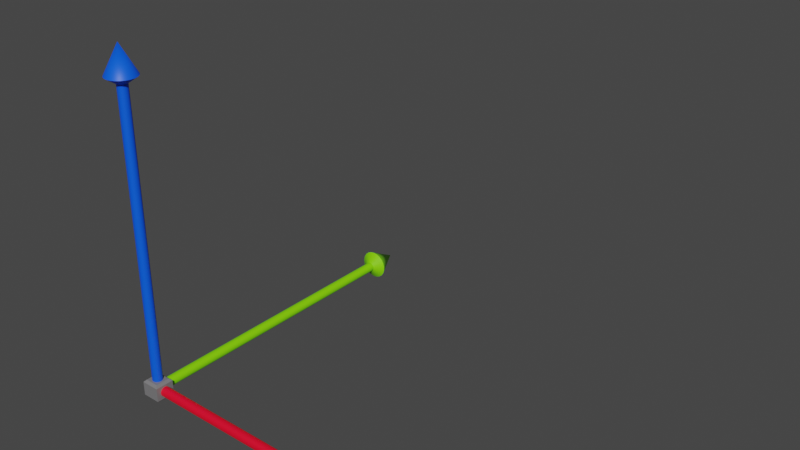 # Source: cartesian.blend  (saved by Blender 2.83.19; exported with 4.5.12 LTS)
import bpy
from mathutils import Matrix  # noqa: F401  (used for matrix-valued properties, if any)

bpy.ops.wm.read_factory_settings(use_empty=True)
scene = bpy.context.scene
scene.name = 'Scene'

# ---- collections
col_collection = bpy.data.collections.new('Collection'); scene.collection.children.link(col_collection)

# ---- images (referenced by path relative to the original .blend; pixels are not part of the script)
import os
ASSET_DIR = os.environ.get("B2B_ASSET_DIR", "")  # directory of the original .blend (textures are referenced by path, not embedded)
HERE = os.path.dirname(os.path.abspath(__file__))  # packed textures are extracted next to this script under _unpacked/

def load_image(name, relpath, width, height, colorspace="sRGB"):
    """Load a texture the original file referenced (path relative to the .blend, or extracted next to this script)."""
    p = next((c for c in (os.path.join(HERE, relpath), os.path.join(ASSET_DIR, relpath)) if relpath and os.path.exists(c)), "")
    if p:
        img = bpy.data.images.load(p, check_existing=True)
        img.name = name
    else:  # same state as the original file: an image datablock whose file is absent (Cycles renders it pink)
        img = bpy.data.images.new(name, width, height)
        img.source = "FILE"
        img.filepath = "//" + (relpath or name)
    img.colorspace_settings.name = colorspace
    return img
img_bullseye3dwtexture = load_image('BullsEyE3DWTexture', 'BullsEyE3DWTexture.png', 1024, 1024, 'sRGB')

# ---- materials (node trees are filled in below, after node groups)
mat_z = bpy.data.materials.new('Z')
mat_cube = bpy.data.materials.new('Cube')
mat_x = bpy.data.materials.new('X')
mat_y = bpy.data.materials.new('Y')

# ---- node groups
ng_auto_smooth = bpy.data.node_groups.new('Auto Smooth', 'GeometryNodeTree')
_s = ng_auto_smooth.interface.new_socket(name='Geometry', in_out='OUTPUT', socket_type='NodeSocketGeometry')
_s = ng_auto_smooth.interface.new_socket(name='Geometry', in_out='INPUT', socket_type='NodeSocketGeometry')
_s = ng_auto_smooth.interface.new_socket(name='Angle', in_out='INPUT', socket_type='NodeSocketFloat')
_s.subtype = 'ANGLE'
_s.min_value = 0.0
_s.max_value = 3.142
ng_auto_smooth.is_modifier = True
_N = ng_auto_smooth.nodes; _L = ng_auto_smooth.links
n0 = _N.new('NodeGroupOutput'); n0.name = 'Group Output'; n0.location = (480, -100)
n1 = _N.new('NodeGroupInput'); n1.name = 'Group Input'; n1.location = (-420, -300)
n2 = _N.new('NodeGroupInput'); n2.name = 'Group Input.001'; n2.location = (-60, -100)
n3 = _N.new('GeometryNodeSetShadeSmooth'); n3.name = 'Set Shade Smooth'; n3.location = (120, -100)
n3.domain = 'EDGE'
n4 = _N.new('GeometryNodeSetShadeSmooth'); n4.name = 'Set Shade Smooth.001'; n4.location = (300, -100)
n5 = _N.new('GeometryNodeInputMeshEdgeAngle'); n5.name = 'Edge Angle'; n5.location = (-420, -220)
n6 = _N.new('GeometryNodeInputEdgeSmooth'); n6.name = 'Is Edge Smooth'; n6.location = (-60, -160)
n7 = _N.new('GeometryNodeInputShadeSmooth'); n7.name = 'Is Face Smooth'; n7.location = (-240, -340)
n8 = _N.new('FunctionNodeBooleanMath'); n8.name = 'Boolean Math'; n8.location = (-60, -220)
n9 = _N.new('FunctionNodeCompare'); n9.name = 'Compare'; n9.location = (-240, -180)
n9.operation = 'LESS_EQUAL'
_L.new(n5.outputs[0], n9.inputs[0])
_L.new(n4.outputs[0], n0.inputs[0])
_L.new(n1.outputs[1], n9.inputs[1])
_L.new(n9.outputs[0], n8.inputs[0])
_L.new(n7.outputs[0], n8.inputs[1])
_L.new(n2.outputs[0], n3.inputs[0])
_L.new(n6.outputs[0], n3.inputs[1])
_L.new(n3.outputs[0], n4.inputs[0])
_L.new(n8.outputs[0], n3.inputs[2])
n0.is_active_output = True

# ---- material node trees
mat_z.use_nodes = True; mat_z.node_tree.nodes.clear()
_N = mat_z.node_tree.nodes; _L = mat_z.node_tree.links
n0 = _N.new('ShaderNodeBsdfPrincipled'); n0.name = 'Principled BSDF'; n0.location = (10, 300)
n0.distribution = 'GGX'
n0.subsurface_method = 'BURLEY'
n0.inputs[0].default_value = (0.0, 0.1002, 1.0, 1.0)
n0.inputs[3].default_value = 1.45
n0.inputs[27].default_value = (0.0, 0.0, 0.0, 1.0)
n0.inputs[28].default_value = 1.0
n1 = _N.new('ShaderNodeOutputMaterial'); n1.name = 'Material Output'; n1.location = (300, 300)
n2 = _N.new('ShaderNodeTexImage'); n2.name = 'Image Texture'; n2.location = (-375, 432)
n2.image = img_bullseye3dwtexture
_L.new(n0.outputs[0], n1.inputs[0])
n1.is_active_output = True
mat_cube.use_nodes = True; mat_cube.node_tree.nodes.clear()
_N = mat_cube.node_tree.nodes; _L = mat_cube.node_tree.links
n0 = _N.new('ShaderNodeBsdfPrincipled'); n0.name = 'Principled BSDF'; n0.location = (10, 300)
n0.distribution = 'GGX'
n0.subsurface_method = 'BURLEY'
n0.inputs[0].default_value = (0.1932, 0.1904, 0.196, 1.0)
n0.inputs[3].default_value = 1.45
n0.inputs[27].default_value = (0.0, 0.0, 0.0, 1.0)
n0.inputs[28].default_value = 1.0
n1 = _N.new('ShaderNodeOutputMaterial'); n1.name = 'Material Output'; n1.location = (300, 300)
n2 = _N.new('ShaderNodeTexImage'); n2.name = 'Image Texture'; n2.location = (-458, 427)
n2.image = img_bullseye3dwtexture
_L.new(n0.outputs[0], n1.inputs[0])
n1.is_active_output = True
mat_x.use_nodes = True; mat_x.node_tree.nodes.clear()
_N = mat_x.node_tree.nodes; _L = mat_x.node_tree.links
n0 = _N.new('ShaderNodeBsdfPrincipled'); n0.name = 'Principled BSDF'; n0.location = (10, 300)
n0.distribution = 'GGX'
n0.subsurface_method = 'BURLEY'
n0.inputs[0].default_value = (1.0, 0.0, 0.02223, 1.0)
n0.inputs[3].default_value = 1.45
n0.inputs[27].default_value = (0.0, 0.0, 0.0, 1.0)
n0.inputs[28].default_value = 1.0
n1 = _N.new('ShaderNodeOutputMaterial'); n1.name = 'Material Output'; n1.location = (300, 300)
n2 = _N.new('ShaderNodeTexImage'); n2.name = 'Image Texture'; n2.location = (-428, 481)
n2.image = img_bullseye3dwtexture
_L.new(n0.outputs[0], n1.inputs[0])
n1.is_active_output = True
mat_y.use_nodes = True; mat_y.node_tree.nodes.clear()
_N = mat_y.node_tree.nodes; _L = mat_y.node_tree.links
n0 = _N.new('ShaderNodeBsdfPrincipled'); n0.name = 'Principled BSDF'; n0.location = (10, 300)
n0.distribution = 'GGX'
n0.subsurface_method = 'BURLEY'
n0.inputs[0].default_value = (0.2293, 0.8, 0.0, 1.0)
n0.inputs[3].default_value = 1.45
n0.inputs[27].default_value = (0.0, 0.0, 0.0, 1.0)
n0.inputs[28].default_value = 1.0
n1 = _N.new('ShaderNodeOutputMaterial'); n1.name = 'Material Output'; n1.location = (300, 300)
n2 = _N.new('ShaderNodeTexImage'); n2.name = 'Image Texture'; n2.location = (-377, 383)
n2.image = img_bullseye3dwtexture
_L.new(n0.outputs[0], n1.inputs[0])
n1.is_active_output = True

# ---- world
world_world = bpy.data.worlds.new('World'); scene.world = world_world
world_world.use_nodes = True; world_world.node_tree.nodes.clear()
_N = world_world.node_tree.nodes; _L = world_world.node_tree.links
n0 = _N.new('ShaderNodeOutputWorld'); n0.name = 'World Output'; n0.location = (300, 300)
n1 = _N.new('ShaderNodeBackground'); n1.name = 'Background'; n1.location = (10, 300)
n1.inputs[0].default_value = (0.05088, 0.05088, 0.05088, 1.0)
_L.new(n1.outputs[0], n0.inputs[0])
n0.is_active_output = True
world_world.color = (0.05088, 0.05088, 0.05088)
world_world.use_sun_shadow = False
world_world.sun_shadow_jitter_overblur = 0.0

# ---- meshes
me_cone_004 = bpy.data.meshes.new('Cone.004')
me_cone_004.from_pydata([(1.464e-07, 1.55, 32.0), (0.4366, 1.487, 32.0), (0.8377, 1.304, 32.0), (1.171, 1.015, 32.0), (1.409, 0.6437, 32.0), (1.534, 0.2205, 32.0), (1.534, -0.2205, 32.0), (1.409, -0.6437, 32.0), (1.171, -1.015, 32.0), (0.8377, -1.304, 32.0), (0.4366, -1.487, 32.0), (9.652e-08, 2.767e-07, 34.94), (3.803e-07, -1.55, 32.0), (-0.4366, -1.487, 32.0), (-0.8377, -1.304, 32.0), (-1.171, -1.015, 32.0), (-1.409, -0.6437, 32.0), (-1.534, -0.2205, 32.0), (-1.534, 0.2205, 32.0), (-1.409, 0.6437, 32.0), (-1.171, 1.015, 32.0), (-0.8377, 1.304, 32.0), (-0.4366, 1.487, 32.0), (4.431e-08, 0.5247, 31.29), (0.1478, 0.5034, 31.29), (0.2837, 0.4414, 31.29), (0.3965, 0.3436, 31.29), (0.4772, 0.2179, 31.29), (0.5193, 0.07467, 31.29), (0.5193, -0.07467, 31.29), (0.4772, -0.2179, 31.29), (0.3965, -0.3436, 31.29), (0.2837, -0.4414, 31.29), (0.1478, -0.5034, 31.29), (1.235e-07, -0.5247, 31.29), (-0.1478, -0.5034, 31.29), (-0.2836, -0.4414, 31.29), (-0.3965, -0.3436, 31.29), (-0.4772, -0.2179, 31.29), (-0.5193, -0.07467, 31.29), (-0.5193, 0.07467, 31.29), (-0.4772, 0.2179, 31.29), (-0.3965, 0.3436, 31.29), (-0.2837, 0.4414, 31.29), (-0.1478, 0.5034, 31.29), (-0.1478, 0.5034, 0.975), (-0.2837, 0.4414, 0.975), (-0.3965, 0.3436, 0.975), (-0.4772, 0.2179, 0.975), (-0.5193, 0.07467, 0.975), (-0.5193, -0.07467, 0.975), (-0.4772, -0.2179, 0.975), (-0.3965, -0.3436, 0.975), (-0.2836, -0.4414, 0.975), (-0.1478, -0.5034, 0.975), (1.235e-07, -0.5247, 0.975), (0.1478, -0.5034, 0.975), (0.2837, -0.4414, 0.975), (0.3965, -0.3436, 0.975), (0.4772, -0.2179, 0.975), (0.5193, -0.07467, 0.975), (0.5193, 0.07467, 0.975), (0.4772, 0.2179, 0.975), (0.3965, 0.3436, 0.975), (0.2837, 0.4414, 0.975), (0.1478, 0.5034, 0.975), (4.431e-08, 0.5247, 0.975), (-0.7407, -0.7407, -0.9836), (-0.9836, -0.9836, -0.7407), (-0.7407, -0.7407, 0.9836), (-0.9836, -0.9836, 0.7407), (-0.7407, 0.7407, -0.9836), (-0.9836, 0.9836, -0.7407), (-0.7407, 0.7407, 0.9836), (-0.9836, 0.9836, 0.7407), (0.7407, -0.7407, -0.9836), (0.9836, -0.9836, -0.7407), (0.7407, -0.7407, 0.9836), (0.9836, -0.9836, 0.7407), (0.7407, 0.7407, -0.9836), (0.9836, 0.9836, -0.7407), (0.7407, 0.7407, 0.9836), (0.9836, 0.9836, 0.7407), (32.0, 1.55, 2.269e-06), (32.0, 1.487, -0.4365), (32.0, 1.304, -0.8377), (32.0, 1.015, -1.171), (32.0, 0.6437, -1.409), (32.0, 0.2205, -1.534), (32.0, -0.2205, -1.534), (32.0, -0.6437, -1.409), (32.0, -1.015, -1.171), (32.0, -1.304, -0.8377), (32.0, -1.487, -0.4365), (34.94, 2.767e-07, 2.541e-06), (32.0, -1.55, 2.035e-06), (32.0, -1.487, 0.4366), (32.0, -1.304, 0.8377), (32.0, -1.015, 1.171), (32.0, -0.6437, 1.409), (32.0, -0.2205, 1.534), (32.0, 0.2205, 1.534), (32.0, 0.6437, 1.409), (32.0, 1.015, 1.171), (32.0, 1.304, 0.8377), (32.0, 1.487, 0.4366), (31.29, 0.5247, 2.318e-06), (31.29, 0.5034, -0.1478), (31.29, 0.4414, -0.2836), (31.29, 0.3436, -0.3965), (31.29, 0.2179, -0.4772), (31.29, 0.07467, -0.5193), (31.29, -0.07467, -0.5193), (31.29, -0.2179, -0.4772), (31.29, -0.3436, -0.3965), (31.29, -0.4414, -0.2836), (31.29, -0.5034, -0.1478), (31.29, -0.5247, 2.239e-06), (31.29, -0.5034, 0.1478), (31.29, -0.4414, 0.2837), (31.29, -0.3436, 0.3965), (31.29, -0.2179, 0.4772), (31.29, -0.07467, 0.5193), (31.29, 0.07467, 0.5193), (31.29, 0.2179, 0.4772), (31.29, 0.3436, 0.3965), (31.29, 0.4414, 0.2837), (31.29, 0.5034, 0.1478), (0.975, 0.5034, 0.1478), (0.975, 0.4414, 0.2837), (0.975, 0.3436, 0.3965), (0.975, 0.2179, 0.4772), (0.975, 0.07467, 0.5193), (0.975, -0.07467, 0.5193), (0.975, -0.2179, 0.4772), (0.975, -0.3436, 0.3965), (0.975, -0.4414, 0.2837), (0.975, -0.5034, 0.1478), (0.975, -0.5247, -4.992e-08), (0.975, -0.5034, -0.1478), (0.975, -0.4414, -0.2837), (0.975, -0.3436, -0.3965), (0.975, -0.2179, -0.4772), (0.975, -0.07467, -0.5193), (0.975, 0.07467, -0.5193), (0.975, 0.2179, -0.4772), (0.975, 0.3436, -0.3965), (0.975, 0.4414, -0.2837), (0.975, 0.5034, -0.1478), (0.975, 0.5247, 2.93e-08), (1.464e-07, 32.0, -1.55), (0.4366, 32.0, -1.487), (0.8377, 32.0, -1.304), (1.171, 32.0, -1.015), (1.409, 32.0, -0.6437), (1.534, 32.0, -0.2205), (1.534, 32.0, 0.2205), (1.409, 32.0, 0.6437), (1.171, 32.0, 1.015), (0.8377, 32.0, 1.304), (0.4366, 32.0, 1.487), (9.652e-08, 34.94, -1.804e-06), (3.803e-07, 32.0, 1.55), (-0.4366, 32.0, 1.487), (-0.8377, 32.0, 1.304), (-1.171, 32.0, 1.015), (-1.409, 32.0, 0.6437), (-1.534, 32.0, 0.2205), (-1.534, 32.0, -0.2205), (-1.409, 32.0, -0.6437), (-1.171, 32.0, -1.015), (-0.8377, 32.0, -1.304), (-0.4366, 32.0, -1.487), (4.431e-08, 31.29, -0.5247), (0.1478, 31.29, -0.5034), (0.2837, 31.29, -0.4414), (0.3965, 31.29, -0.3436), (0.4772, 31.29, -0.218), (0.5193, 31.29, -0.07467), (0.5193, 31.29, 0.07466), (0.4772, 31.29, 0.2179), (0.3965, 31.29, 0.3436), (0.2837, 31.29, 0.4414), (0.1478, 31.29, 0.5034), (1.235e-07, 31.29, 0.5247), (-0.1478, 31.29, 0.5034), (-0.2836, 31.29, 0.4414), (-0.3965, 31.29, 0.3436), (-0.4772, 31.29, 0.2179), (-0.5193, 31.29, 0.07467), (-0.5193, 31.29, -0.07467), (-0.4772, 31.29, -0.218), (-0.3965, 31.29, -0.3436), (-0.2837, 31.29, -0.4414), (-0.1478, 31.29, -0.5034), (-0.1478, 0.975, -0.5034), (-0.2837, 0.975, -0.4414), (-0.3965, 0.975, -0.3436), (-0.4772, 0.975, -0.2179), (-0.5193, 0.975, -0.07467), (-0.5193, 0.975, 0.07467), (-0.4772, 0.975, 0.2179), (-0.3965, 0.975, 0.3436), (-0.2836, 0.975, 0.4414), (-0.1478, 0.975, 0.5034), (1.235e-07, 0.975, 0.5247), (0.1478, 0.975, 0.5034), (0.2837, 0.975, 0.4414), (0.3965, 0.975, 0.3436), (0.4772, 0.975, 0.2179), (0.5193, 0.975, 0.07467), (0.5193, 0.975, -0.07467), (0.4772, 0.975, -0.2179), (0.3965, 0.975, -0.3436), (0.2837, 0.975, -0.4414), (0.1478, 0.975, -0.5034), (4.431e-08, 0.975, -0.5247), (-0.9836, -0.9836, 0.7407), (0.9836, -0.9836, 0.7407)], [(217, 218)], [(0, 11, 1), (1, 11, 2), (2, 11, 3), (3, 11, 4), (4, 11, 5), (5, 11, 6), (6, 11, 7), (7, 11, 8), (8, 11, 9), (9, 11, 10), (10, 11, 12), (12, 11, 13), (13, 11, 14), (14, 11, 15), (15, 11, 16), (16, 11, 17), (17, 11, 18), (18, 11, 19), (19, 11, 20), (20, 11, 21), (21, 11, 22), (22, 11, 0), (16, 17, 39, 38), (20, 21, 43, 42), (1, 2, 25, 24), (5, 6, 29, 28), (13, 14, 36, 35), (9, 10, 33, 32), (17, 18, 40, 39), (21, 22, 44, 43), (2, 3, 26, 25), (6, 7, 30, 29), (14, 15, 37, 36), (22, 0, 23, 44), (18, 19, 41, 40), (3, 4, 27, 26), (10, 12, 34, 33), (0, 1, 24, 23), (7, 8, 31, 30), (15, 16, 38, 37), (19, 20, 42, 41), (4, 5, 28, 27), (12, 13, 35, 34), (8, 9, 32, 31), (39, 40, 49, 50), (34, 35, 54, 55), (29, 30, 59, 60), (24, 25, 64, 65), (41, 42, 47, 48), (36, 37, 52, 53), (31, 32, 57, 58), (26, 27, 62, 63), (43, 44, 45, 46), (38, 39, 50, 51), (40, 41, 48, 49), (28, 29, 60, 61), (23, 24, 65, 66), (33, 34, 55, 56), (35, 36, 53, 54), (30, 31, 58, 59), (25, 26, 63, 64), (42, 43, 46, 47), (37, 38, 51, 52), (32, 33, 56, 57), (27, 28, 61, 62), (44, 23, 66, 45), (76, 78, 70, 68), (80, 82, 78, 76), (81, 73, 69, 77), (68, 70, 74, 72), (72, 74, 82, 80), (71, 67, 68, 72), (69, 73, 74, 70), (79, 71, 72, 80), (73, 81, 82, 74), (75, 79, 80, 76), (81, 77, 78, 82), (67, 75, 76, 68), (77, 69, 70, 78), (71, 79, 75, 67), (83, 94, 84), (84, 94, 85), (85, 94, 86), (86, 94, 87), (87, 94, 88), (88, 94, 89), (89, 94, 90), (90, 94, 91), (91, 94, 92), (92, 94, 93), (93, 94, 95), (95, 94, 96), (96, 94, 97), (97, 94, 98), (98, 94, 99), (99, 94, 100), (100, 94, 101), (101, 94, 102), (102, 94, 103), (103, 94, 104), (104, 94, 105), (105, 94, 83), (99, 100, 122, 121), (103, 104, 126, 125), (84, 85, 108, 107), (88, 89, 112, 111), (96, 97, 119, 118), (92, 93, 116, 115), (100, 101, 123, 122), (104, 105, 127, 126), (85, 86, 109, 108), (89, 90, 113, 112), (97, 98, 120, 119), (105, 83, 106, 127), (101, 102, 124, 123), (86, 87, 110, 109), (93, 95, 117, 116), (83, 84, 107, 106), (90, 91, 114, 113), (98, 99, 121, 120), (102, 103, 125, 124), (87, 88, 111, 110), (95, 96, 118, 117), (91, 92, 115, 114), (122, 123, 132, 133), (117, 118, 137, 138), (112, 113, 142, 143), (107, 108, 147, 148), (124, 125, 130, 131), (119, 120, 135, 136), (114, 115, 140, 141), (109, 110, 145, 146), (126, 127, 128, 129), (121, 122, 133, 134), (123, 124, 131, 132), (111, 112, 143, 144), (106, 107, 148, 149), (116, 117, 138, 139), (118, 119, 136, 137), (113, 114, 141, 142), (108, 109, 146, 147), (125, 126, 129, 130), (120, 121, 134, 135), (115, 116, 139, 140), (110, 111, 144, 145), (127, 106, 149, 128), (150, 161, 151), (151, 161, 152), (152, 161, 153), (153, 161, 154), (154, 161, 155), (155, 161, 156), (156, 161, 157), (157, 161, 158), (158, 161, 159), (159, 161, 160), (160, 161, 162), (162, 161, 163), (163, 161, 164), (164, 161, 165), (165, 161, 166), (166, 161, 167), (167, 161, 168), (168, 161, 169), (169, 161, 170), (170, 161, 171), (171, 161, 172), (172, 161, 150), (166, 167, 189, 188), (170, 171, 193, 192), (151, 152, 175, 174), (155, 156, 179, 178), (163, 164, 186, 185), (159, 160, 183, 182), (167, 168, 190, 189), (171, 172, 194, 193), (152, 153, 176, 175), (156, 157, 180, 179), (164, 165, 187, 186), (172, 150, 173, 194), (168, 169, 191, 190), (153, 154, 177, 176), (160, 162, 184, 183), (150, 151, 174, 173), (157, 158, 181, 180), (165, 166, 188, 187), (169, 170, 192, 191), (154, 155, 178, 177), (162, 163, 185, 184), (158, 159, 182, 181), (189, 190, 199, 200), (184, 185, 204, 205), (179, 180, 209, 210), (174, 175, 214, 215), (191, 192, 197, 198), (186, 187, 202, 203), (181, 182, 207, 208), (176, 177, 212, 213), (193, 194, 195, 196), (188, 189, 200, 201), (190, 191, 198, 199), (178, 179, 210, 211), (173, 174, 215, 216), (183, 184, 205, 206), (185, 186, 203, 204), (180, 181, 208, 209), (175, 176, 213, 214), (192, 193, 196, 197), (187, 188, 201, 202), (182, 183, 206, 207), (177, 178, 211, 212), (194, 173, 216, 195)])
me_cone_004.polygons.foreach_set('use_smooth', [1, 1, 1, 1, 1, 1, 1, 1, 1, 1, 1, 1, 1, 1, 1, 1, 1, 1, 1, 1, 1, 1, 1, 1, 1, 1, 1, 1, 1, 1, 1, 1, 1, 1, 1, 1, 1, 1, 1, 1, 1, 1, 1, 1, 1, 1, 1, 1, 1, 1, 1, 1, 1, 1, 1, 1, 1, 1, 1, 1, 1, 1, 1, 1, 1, 1, 0, 0, 0, 0, 0, 0, 0, 0, 0, 0, 0, 0, 0, 0, 1, 1, 1, 1, 1, 1, 1, 1, 1, 1, 1, 1, 1, 1, 1, 1, 1, 1, 1, 1, 1, 1, 1, 1, 1, 1, 1, 1, 1, 1, 1, 1, 1, 1, 1, 1, 1, 1, 1, 1, 1, 1, 1, 1, 1, 1, 1, 1, 1, 1, 1, 1, 1, 1, 1, 1, 1, 1, 1, 1, 1, 1, 1, 1, 1, 1, 1, 1, 1, 1, 1, 1, 1, 1, 1, 1, 1, 1, 1, 1, 1, 1, 1, 1, 1, 1, 1, 1, 1, 1, 1, 1, 1, 1, 1, 1, 1, 1, 1, 1, 1, 1, 1, 1, 1, 1, 1, 1, 1, 1, 1, 1, 1, 1, 1, 1, 1, 1, 1, 1, 1, 1, 1, 1, 1, 1, 1, 1, 1, 1, 1, 1])
me_cone_004.polygons.foreach_set('material_index', [0, 0, 0, 0, 0, 0, 0, 0, 0, 0, 0, 0, 0, 0, 0, 0, 0, 0, 0, 0, 0, 0, 0, 0, 0, 0, 0, 0, 0, 0, 0, 0, 0, 0, 0, 0, 0, 0, 0, 0, 0, 0, 0, 0, 0, 0, 0, 0, 0, 0, 0, 0, 0, 0, 0, 0, 0, 0, 0, 0, 0, 0, 0, 0, 0, 0, 1, 1, 1, 1, 1, 1, 1, 1, 1, 1, 1, 1, 1, 1, 2, 2, 2, 2, 2, 2, 2, 2, 2, 2, 2, 2, 2, 2, 2, 2, 2, 2, 2, 2, 2, 2, 2, 2, 2, 2, 2, 2, 2, 2, 2, 2, 2, 2, 2, 2, 2, 2, 2, 2, 2, 2, 2, 2, 2, 2, 2, 2, 2, 2, 2, 2, 2, 2, 2, 2, 2, 2, 2, 2, 2, 2, 2, 2, 2, 2, 3, 3, 3, 3, 3, 3, 3, 3, 3, 3, 3, 3, 3, 3, 3, 3, 3, 3, 3, 3, 3, 3, 3, 3, 3, 3, 3, 3, 3, 3, 3, 3, 3, 3, 3, 3, 3, 3, 3, 3, 3, 3, 3, 3, 3, 3, 3, 3, 3, 3, 3, 3, 3, 3, 3, 3, 3, 3, 3, 3, 3, 3, 3, 3, 3, 3])
_uv = me_cone_004.uv_layers.new(name='UVMap')
_uv.uv.foreach_set('vector', [0.116, 0.2206, 0.0032, 0.2206, 0.116, 0.1699, 0.3513, 0.554, 0.2385, 0.554, 0.3513, 0.5032, 0.2925, 0.2206, 0.2925, 0.1143, 0.2385, 0.2206, 0.2337, 0.1095, 0.2337, 0.0032, 0.1797, 0.1095, 0.2337, 0.3873, 0.1208, 0.3873, 0.2337, 0.3365, 0.4102, 0.1095, 0.4102, 0.0032, 0.3561, 0.1095, 0.2337, 0.281, 0.1208, 0.3317, 0.2337, 0.3317, 0.3513, 0.3317, 0.3513, 0.2254, 0.2973, 0.3317, 0.1749, 0.1095, 0.1749, 0.0032, 0.1208, 0.1095, 0.5866, 0.6095, 0.4738, 0.6095, 0.5866, 0.5588, 0.06202, 0.1095, 0.116, 0.0032, 0.116, 0.1095, 0.7043, 0.2206, 0.7043, 0.1143, 0.6503, 0.2206, 0.2337, 0.6651, 0.1208, 0.6651, 0.2337, 0.6143, 0.3513, 0.1095, 0.3513, 0.0032, 0.2973, 0.1095, 0.116, 0.2762, 0.0032, 0.2762, 0.116, 0.2254, 0.3513, 0.7762, 0.2385, 0.7762, 0.3513, 0.7254, 0.2369, 0.7746, 0.3497, 0.7238, 0.2369, 0.7238, 0.6455, 0.554, 0.6455, 0.4476, 0.5914, 0.554, 0.06042, 0.0016, 0.06042, 0.1079, 0.1144, 0.0016, 0.116, 0.1651, 0.0032, 0.1651, 0.116, 0.1143, 0.0016, 0.1127, 0.1144, 0.1127, 0.0016, 0.1635, 0.1733, 0.0016, 0.1192, 0.1079, 0.1192, 0.0016, 0.05722, 0.946, 0.0016, 0.946, 0.0016, 0.9984, 0.05722, 0.9984, 0.9984, 0.8905, 0.9428, 0.8905, 0.9428, 0.9428, 0.9984, 0.9428, 0.9984, 0.8349, 0.9428, 0.8349, 0.9428, 0.8873, 0.9984, 0.8873, 0.9396, 0.8905, 0.884, 0.8905, 0.884, 0.9428, 0.9396, 0.9428, 0.9984, 0.7794, 0.9428, 0.7794, 0.9428, 0.8317, 0.9984, 0.8317, 0.8808, 0.8905, 0.8251, 0.8905, 0.8251, 0.9428, 0.8808, 0.9428, 0.9984, 0.7238, 0.9428, 0.7238, 0.9428, 0.7762, 0.9984, 0.7762, 0.8219, 0.8905, 0.7663, 0.8905, 0.7663, 0.9428, 0.8219, 0.9428, 0.7631, 0.8905, 0.7075, 0.8905, 0.7075, 0.9428, 0.7631, 0.9428, 0.9984, 0.6683, 0.9428, 0.6683, 0.9428, 0.7206, 0.9984, 0.7206, 0.9984, 0.6127, 0.9428, 0.6127, 0.9428, 0.6651, 0.9984, 0.6651, 0.7043, 0.8905, 0.6487, 0.8905, 0.6487, 0.9428, 0.7043, 0.9428, 0.6455, 0.8905, 0.5898, 0.8905, 0.5898, 0.9428, 0.6455, 0.9428, 0.9984, 0.5572, 0.9428, 0.5572, 0.9428, 0.6095, 0.9984, 0.6095, 0.9984, 0.5016, 0.9428, 0.5016, 0.9428, 0.554, 0.9984, 0.554, 0.5866, 0.8905, 0.531, 0.8905, 0.531, 0.9428, 0.5866, 0.9428, 0.9984, 0.446, 0.9428, 0.446, 0.9428, 0.4984, 0.9984, 0.4984, 0.5278, 0.8905, 0.4722, 0.8905, 0.4722, 0.9428, 0.5278, 0.9428, 0.469, 0.8905, 0.4134, 0.8905, 0.4134, 0.9428, 0.469, 0.9428, 0.9984, 0.3905, 0.9428, 0.3905, 0.9428, 0.4428, 0.9984, 0.4428, 0.4102, 0.8905, 0.3545, 0.8905, 0.3545, 0.9428, 0.4102, 0.9428, 0.9984, 0.3349, 0.9428, 0.3349, 0.9428, 0.3873, 0.9984, 0.3873, 0.3513, 0.3873, 0.3513, 0.3349, 0.2369, 0.3349, 0.2369, 0.3873, 0.4102, 0.2238, 0.3545, 0.2238, 0.3545, 0.3317, 0.4102, 0.3317, 0.116, 0.4428, 0.116, 0.3905, 0.0016, 0.3905, 0.0016, 0.4428, 0.469, 0.0016, 0.4134, 0.0016, 0.4134, 0.1095, 0.469, 0.1095, 0.2337, 0.4428, 0.2337, 0.3905, 0.1192, 0.3905, 0.1192, 0.4428, 0.469, 0.1127, 0.4134, 0.1127, 0.4134, 0.2206, 0.469, 0.2206, 0.3513, 0.4428, 0.3513, 0.3905, 0.2369, 0.3905, 0.2369, 0.4428, 0.469, 0.2238, 0.4134, 0.2238, 0.4134, 0.3317, 0.469, 0.3317, 0.469, 0.3873, 0.469, 0.3349, 0.3545, 0.3349, 0.3545, 0.3873, 0.5278, 0.0016, 0.4722, 0.0016, 0.4722, 0.1095, 0.5278, 0.1095, 0.469, 0.4428, 0.469, 0.3905, 0.3545, 0.3905, 0.3545, 0.4428, 0.5278, 0.1127, 0.4722, 0.1127, 0.4722, 0.2206, 0.5278, 0.2206, 0.116, 0.4984, 0.116, 0.446, 0.0016, 0.446, 0.0016, 0.4984, 0.5278, 0.2238, 0.4722, 0.2238, 0.4722, 0.3317, 0.5278, 0.3317, 0.2337, 0.4984, 0.2337, 0.446, 0.1192, 0.446, 0.1192, 0.4984, 0.5278, 0.3349, 0.4722, 0.3349, 0.4722, 0.4428, 0.5278, 0.4428, 0.3513, 0.4984, 0.3513, 0.446, 0.2369, 0.446, 0.2369, 0.4984, 0.5866, 0.0016, 0.531, 0.0016, 0.531, 0.1095, 0.5866, 0.1095, 0.469, 0.4984, 0.469, 0.446, 0.3545, 0.446, 0.3545, 0.4984, 0.5866, 0.1127, 0.531, 0.1127, 0.531, 0.2206, 0.5866, 0.2206, 0.116, 0.554, 0.116, 0.5016, 0.0016, 0.5016, 0.0016, 0.554, 0.5866, 0.2238, 0.531, 0.2238, 0.531, 0.3317, 0.5866, 0.3317, 0.2337, 0.554, 0.2337, 0.5016, 0.1192, 0.5016, 0.1192, 0.554, 0.5866, 0.3349, 0.531, 0.3349, 0.531, 0.4428, 0.5866, 0.4428, 0.3513, 0.8905, 0.2957, 0.8905, 0.2957, 0.9428, 0.3513, 0.9428, 0.469, 0.554, 0.469, 0.5016, 0.3545, 0.5016, 0.3545, 0.554, 0.5278, 0.446, 0.4722, 0.446, 0.4722, 0.554, 0.5278, 0.554, 0.0016, 0.6095, 0.116, 0.6095, 0.116, 0.5572, 0.0016, 0.5572, 0.5866, 0.554, 0.5866, 0.446, 0.531, 0.446, 0.531, 0.554, 0.1192, 0.6095, 0.2337, 0.6095, 0.2337, 0.5572, 0.1192, 0.5572, 0.6455, 0.1095, 0.6455, 0.0016, 0.5898, 0.0016, 0.5898, 0.1095, 0.2369, 0.6095, 0.3513, 0.6095, 0.3513, 0.5572, 0.2369, 0.5572, 0.6455, 0.2206, 0.6455, 0.1127, 0.5898, 0.1127, 0.5898, 0.2206, 0.3545, 0.6095, 0.469, 0.6095, 0.469, 0.5572, 0.3545, 0.5572, 0.6455, 0.3317, 0.6455, 0.2238, 0.5898, 0.2238, 0.5898, 0.3317, 0.9984, 0.2794, 0.9428, 0.2794, 0.9428, 0.3317, 0.9984, 0.3317, 0.0016, 0.1683, 0.1144, 0.1683, 0.0016, 0.219, 0.2337, 0.2206, 0.1208, 0.2206, 0.2337, 0.1699, 0.2337, 0.1651, 0.1208, 0.1651, 0.2337, 0.1143, 0.1781, 0.0016, 0.1781, 0.1079, 0.2321, 0.0016, 0.1192, 0.1127, 0.2321, 0.1127, 0.1192, 0.1635, 0.2925, 0.1095, 0.2925, 0.0032, 0.2385, 0.1095, 0.2909, 0.0016, 0.2369, 0.1079, 0.2369, 0.0016, 0.1192, 0.1683, 0.2321, 0.1683, 0.1192, 0.219, 0.2369, 0.1127, 0.2369, 0.219, 0.2909, 0.1127, 0.6455, 0.4428, 0.6455, 0.3365, 0.5914, 0.4428, 0.2385, 0.3317, 0.2925, 0.2254, 0.2925, 0.3317, 0.2337, 0.2762, 0.1208, 0.2762, 0.2337, 0.2254, 0.116, 0.3317, 0.0032, 0.3317, 0.116, 0.281, 0.3513, 0.2206, 0.3513, 0.1143, 0.2973, 0.2206, 0.0016, 0.2238, 0.1144, 0.2238, 0.0016, 0.2746, 0.2957, 0.0016, 0.2957, 0.1079, 0.3497, 0.0016, 0.1192, 0.2746, 0.2321, 0.2238, 0.1192, 0.2238, 0.2957, 0.1127, 0.2957, 0.219, 0.3497, 0.1127, 0.0016, 0.2794, 0.1144, 0.2794, 0.0016, 0.3301, 0.2369, 0.2238, 0.2369, 0.3301, 0.2909, 0.2238, 0.7043, 0.3317, 0.7043, 0.2254, 0.6503, 0.3317, 0.469, 0.6651, 0.3561, 0.6651, 0.469, 0.6143, 0.9984, 0.2238, 0.9428, 0.2238, 0.9428, 0.2762, 0.9984, 0.2762, 0.2925, 0.8905, 0.2369, 0.8905, 0.2369, 0.9428, 0.2925, 0.9428, 0.9984, 0.1683, 0.9428, 0.1683, 0.9428, 0.2206, 0.9984, 0.2206, 0.2337, 0.8905, 0.1781, 0.8905, 0.1781, 0.9428, 0.2337, 0.9428, 0.1749, 0.8905, 0.1192, 0.8905, 0.1192, 0.9428, 0.1749, 0.9428, 0.9984, 0.1127, 0.9428, 0.1127, 0.9428, 0.1651, 0.9984, 0.1651, 0.116, 0.8905, 0.06042, 0.8905, 0.06042, 0.9428, 0.116, 0.9428, 0.9984, 0.05716, 0.9428, 0.05716, 0.9428, 0.1095, 0.9984, 0.1095, 0.9984, 0.0016, 0.9428, 0.0016, 0.9428, 0.05396, 0.9984, 0.05396, 0.05722, 0.8905, 0.0016, 0.8905, 0.0016, 0.9428, 0.05722, 0.9428, 0.9396, 0.8349, 0.884, 0.8349, 0.884, 0.8873, 0.9396, 0.8873, 0.9396, 0.7794, 0.884, 0.7794, 0.884, 0.8317, 0.9396, 0.8317, 0.8808, 0.8349, 0.8251, 0.8349, 0.8251, 0.8873, 0.8808, 0.8873, 0.9396, 0.7238, 0.884, 0.7238, 0.884, 0.7762, 0.9396, 0.7762, 0.8219, 0.8349, 0.7663, 0.8349, 0.7663, 0.8873, 0.8219, 0.8873, 0.7631, 0.8349, 0.7075, 0.8349, 0.7075, 0.8873, 0.7631, 0.8873, 0.9396, 0.6683, 0.884, 0.6683, 0.884, 0.7206, 0.9396, 0.7206, 0.7043, 0.8349, 0.6487, 0.8349, 0.6487, 0.8873, 0.7043, 0.8873, 0.9396, 0.6127, 0.884, 0.6127, 0.884, 0.6651, 0.9396, 0.6651, 0.9396, 0.5572, 0.884, 0.5572, 0.884, 0.6095, 0.9396, 0.6095, 0.6455, 0.8349, 0.5898, 0.8349, 0.5898, 0.8873, 0.6455, 0.8873, 0.9396, 0.5016, 0.884, 0.5016, 0.884, 0.554, 0.9396, 0.554, 0.469, 0.7206, 0.469, 0.6683, 0.3545, 0.6683, 0.3545, 0.7206, 0.7631, 0.5572, 0.7075, 0.5572, 0.7075, 0.6651, 0.7631, 0.6651, 0.5866, 0.7206, 0.5866, 0.6683, 0.4722, 0.6683, 0.4722, 0.7206, 0.8219, 0.0016, 0.7663, 0.0016, 0.7663, 0.1095, 0.8219, 0.1095, 0.7043, 0.7206, 0.7043, 0.6683, 0.5898, 0.6683, 0.5898, 0.7206, 0.8219, 0.1127, 0.7663, 0.1127, 0.7663, 0.2206, 0.8219, 0.2206, 0.116, 0.7762, 0.116, 0.7238, 0.0016, 0.7238, 0.0016, 0.7762, 0.8219, 0.2238, 0.7663, 0.2238, 0.7663, 0.3317, 0.8219, 0.3317, 0.2337, 0.7762, 0.2337, 0.7238, 0.1192, 0.7238, 0.1192, 0.7762, 0.05722, 0.0016, 0.0016, 0.0016, 0.0016, 0.1095, 0.05722, 0.1095, 0.469, 0.7762, 0.469, 0.7238, 0.3545, 0.7238, 0.3545, 0.7762, 0.8219, 0.3349, 0.7663, 0.3349, 0.7663, 0.4428, 0.8219, 0.4428, 0.5866, 0.7762, 0.5866, 0.7238, 0.4722, 0.7238, 0.4722, 0.7762, 0.8219, 0.446, 0.7663, 0.446, 0.7663, 0.554, 0.8219, 0.554, 0.7043, 0.7762, 0.7043, 0.7238, 0.5898, 0.7238, 0.5898, 0.7762, 0.8219, 0.5572, 0.7663, 0.5572, 0.7663, 0.6651, 0.8219, 0.6651, 0.8219, 0.7206, 0.8219, 0.6683, 0.7075, 0.6683, 0.7075, 0.7206, 0.8808, 0.0016, 0.8251, 0.0016, 0.8251, 0.1095, 0.8808, 0.1095, 0.8219, 0.7762, 0.8219, 0.7238, 0.7075, 0.7238, 0.7075, 0.7762, 0.8808, 0.1127, 0.8251, 0.1127, 0.8251, 0.2206, 0.8808, 0.2206, 0.116, 0.8317, 0.116, 0.7794, 0.0016, 0.7794, 0.0016, 0.8317, 0.8808, 0.2238, 0.8251, 0.2238, 0.8251, 0.3317, 0.8808, 0.3317, 0.1192, 0.2794, 0.2321, 0.2794, 0.1192, 0.3301, 0.2957, 0.2238, 0.2957, 0.3301, 0.3497, 0.2238, 0.116, 0.3873, 0.0032, 0.3873, 0.116, 0.3365, 0.0016, 0.3349, 0.1144, 0.3349, 0.0016, 0.3857, 0.4102, 0.2206, 0.4102, 0.1143, 0.3561, 0.2206, 0.3545, 0.0016, 0.3545, 0.1079, 0.4086, 0.0016, 0.1192, 0.3349, 0.2321, 0.3349, 0.1192, 0.3857, 0.7043, 0.1095, 0.7043, 0.0032, 0.6503, 0.1095, 0.3545, 0.1127, 0.3545, 0.219, 0.4086, 0.1127, 0.2369, 0.5016, 0.3497, 0.5016, 0.2369, 0.5524, 0.6439, 0.3349, 0.5898, 0.4412, 0.5898, 0.3349, 0.4722, 0.5572, 0.585, 0.5572, 0.4722, 0.6079, 0.116, 0.6651, 0.0032, 0.6651, 0.116, 0.6143, 0.5898, 0.446, 0.5898, 0.5524, 0.6439, 0.446, 0.0016, 0.6127, 0.1144, 0.6127, 0.0016, 0.6635, 0.6487, 0.0016, 0.6487, 0.1079, 0.7027, 0.0016, 0.3513, 0.6143, 0.2385, 0.6651, 0.3513, 0.6651, 0.1192, 0.6127, 0.2321, 0.6127, 0.1192, 0.6635, 0.6487, 0.1127, 0.6487, 0.219, 0.7027, 0.1127, 0.2369, 0.6127, 0.3497, 0.6127, 0.2369, 0.6635, 0.7027, 0.2238, 0.6487, 0.3301, 0.6487, 0.2238, 0.3545, 0.6635, 0.4674, 0.6127, 0.3545, 0.6127, 0.5866, 0.8349, 0.531, 0.8349, 0.531, 0.8873, 0.5866, 0.8873, 0.9396, 0.446, 0.884, 0.446, 0.884, 0.4984, 0.9396, 0.4984, 0.5278, 0.8349, 0.4722, 0.8349, 0.4722, 0.8873, 0.5278, 0.8873, 0.9396, 0.3905, 0.884, 0.3905, 0.884, 0.4428, 0.9396, 0.4428, 0.469, 0.8349, 0.4134, 0.8349, 0.4134, 0.8873, 0.469, 0.8873, 0.9396, 0.3349, 0.884, 0.3349, 0.884, 0.3873, 0.9396, 0.3873, 0.4102, 0.8349, 0.3545, 0.8349, 0.3545, 0.8873, 0.4102, 0.8873, 0.3513, 0.8349, 0.2957, 0.8349, 0.2957, 0.8873, 0.3513, 0.8873, 0.9396, 0.2794, 0.884, 0.2794, 0.884, 0.3317, 0.9396, 0.3317, 0.7631, 0.7794, 0.7075, 0.7794, 0.7075, 0.8317, 0.7631, 0.8317, 0.8219, 0.7794, 0.7663, 0.7794, 0.7663, 0.8317, 0.8219, 0.8317, 0.8808, 0.7794, 0.8251, 0.7794, 0.8251, 0.8317, 0.8808, 0.8317, 0.9396, 0.0016, 0.884, 0.0016, 0.884, 0.05396, 0.9396, 0.05396, 0.05722, 0.8349, 0.0016, 0.8349, 0.0016, 0.8873, 0.05722, 0.8873, 0.116, 0.8349, 0.06042, 0.8349, 0.06042, 0.8873, 0.116, 0.8873, 0.9396, 0.05716, 0.884, 0.05716, 0.884, 0.1095, 0.9396, 0.1095, 0.9396, 0.1127, 0.884, 0.1127, 0.884, 0.1651, 0.9396, 0.1651, 0.1749, 0.8349, 0.1192, 0.8349, 0.1192, 0.8873, 0.1749, 0.8873, 0.2337, 0.8349, 0.1781, 0.8349, 0.1781, 0.8873, 0.2337, 0.8873, 0.9396, 0.1683, 0.884, 0.1683, 0.884, 0.2206, 0.9396, 0.2206, 0.9396, 0.2238, 0.884, 0.2238, 0.884, 0.2762, 0.9396, 0.2762, 0.2925, 0.8349, 0.2369, 0.8349, 0.2369, 0.8873, 0.2925, 0.8873, 0.7043, 0.8317, 0.7043, 0.7794, 0.5898, 0.7794, 0.5898, 0.8317, 0.8808, 0.6683, 0.8251, 0.6683, 0.8251, 0.7762, 0.8808, 0.7762, 0.5866, 0.8317, 0.5866, 0.7794, 0.4722, 0.7794, 0.4722, 0.8317, 0.8808, 0.5572, 0.8251, 0.5572, 0.8251, 0.6651, 0.8808, 0.6651, 0.469, 0.8317, 0.469, 0.7794, 0.3545, 0.7794, 0.3545, 0.8317, 0.8808, 0.446, 0.8251, 0.446, 0.8251, 0.554, 0.8808, 0.554, 0.3513, 0.8317, 0.3513, 0.7794, 0.2369, 0.7794, 0.2369, 0.8317, 0.8808, 0.3349, 0.8251, 0.3349, 0.8251, 0.4428, 0.8808, 0.4428, 0.2337, 0.8317, 0.2337, 0.7794, 0.1192, 0.7794, 0.1192, 0.8317, 0.7631, 0.446, 0.7075, 0.446, 0.7075, 0.554, 0.7631, 0.554, 0.3513, 0.7206, 0.3513, 0.6683, 0.2369, 0.6683, 0.2369, 0.7206, 0.7631, 0.3349, 0.7075, 0.3349, 0.7075, 0.4428, 0.7631, 0.4428, 0.2337, 0.7206, 0.2337, 0.6683, 0.1192, 0.6683, 0.1192, 0.7206, 0.7631, 0.2238, 0.7075, 0.2238, 0.7075, 0.3317, 0.7631, 0.3317, 0.116, 0.7206, 0.116, 0.6683, 0.0016, 0.6683, 0.0016, 0.7206, 0.7631, 0.1127, 0.7075, 0.1127, 0.7075, 0.2206, 0.7631, 0.2206, 0.7043, 0.6651, 0.7043, 0.6127, 0.5898, 0.6127, 0.5898, 0.6651, 0.7631, 0.0016, 0.7075, 0.0016, 0.7075, 0.1095, 0.7631, 0.1095, 0.7043, 0.6095, 0.7043, 0.5572, 0.5898, 0.5572, 0.5898, 0.6095, 0.7043, 0.446, 0.6487, 0.446, 0.6487, 0.554, 0.7043, 0.554, 0.5866, 0.6651, 0.5866, 0.6127, 0.4722, 0.6127, 0.4722, 0.6651, 0.7043, 0.3349, 0.6487, 0.3349, 0.6487, 0.4428, 0.7043, 0.4428])
me_cone_004.materials.append(mat_z)
me_cone_004.materials.append(mat_cube)
me_cone_004.materials.append(mat_x)
me_cone_004.materials.append(mat_y)
me_cone_004.use_remesh_fix_poles = True
me_cone_004.use_remesh_preserve_attributes = False
me_cone_004.use_mirror_vertex_groups = False
me_cone_004.update()

# ---- objects
ob_cone = bpy.data.objects.new('Cone', me_cone_004)

# ---- transforms, parenting, visibility, modifiers, constraints
ob_cone.location = (0.0, 0.0, 0.0)
ob_cone.lineart.crease_threshold = 0.0
_m = ob_cone.modifiers.new('Auto Smooth', 'NODES')
_m.node_group = ng_auto_smooth
_gi = [s.identifier for s in ng_auto_smooth.interface.items_tree if s.item_type == 'SOCKET' and s.in_out == 'INPUT']
_m[_gi[1]] = 0.5236  # Angle

# ---- collection membership
col_collection.objects.link(ob_cone)

# ---- scene / render settings (as saved in the file)
scene.frame_start = 1; scene.frame_end = 250; scene.frame_set(1)
scene.render.engine = 'CYCLES'
scene.cycles.use_denoising = False
scene.cycles.samples = 128
scene.cycles.sampling_pattern = 'TABULATED_SOBOL'
scene.cycles.use_adaptive_sampling = False
scene.cycles.use_light_tree = False
scene.view_settings.view_transform = 'Filmic'
bpy.context.view_layer.update()

# ---- added for rendering (the .blend has no active camera and no usable light): camera, sun
cam_auto = bpy.data.cameras.new('AutoCamera')
cam_auto.lens = 50.0
cam_auto.sensor_width = 36.0
cam_auto.clip_end = 1026.11
ob_auto_camera = bpy.data.objects.new('AutoCamera', cam_auto)
scene.collection.objects.link(ob_auto_camera)
ob_auto_camera.location = (75.1713, -53.4661, 63.4698)
ob_auto_camera.rotation_euler = (1.09748, -7.21219e-08, 0.694738)
scene.camera = ob_auto_camera
light_auto_sun = bpy.data.lights.new('AutoSun', 'SUN')
light_auto_sun.energy = 3.0
light_auto_sun.angle = 0.0523599
ob_auto_sun = bpy.data.objects.new('AutoSun', light_auto_sun)
scene.collection.objects.link(ob_auto_sun)
ob_auto_sun.rotation_euler = (0.872665, 0.174533, 0.523599)
bpy.context.view_layer.update()
